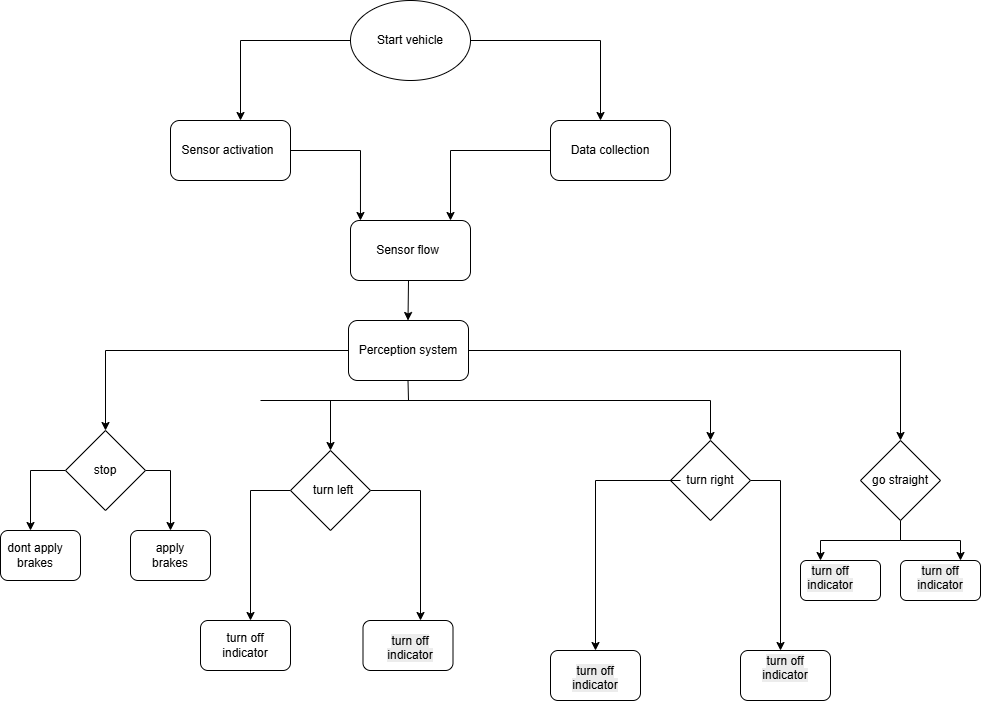

The diagram above was exported from draw.io. Its source (the exported page's mxGraphModel, read from the mxfile embedded in the PNG):
<mxGraphModel dx="1106" dy="597" grid="1" gridSize="10" guides="1" tooltips="1" connect="1" arrows="1" fold="1" page="1" pageScale="1" pageWidth="850" pageHeight="1100" math="0" shadow="0">
  <root>
    <mxCell id="0" />
    <mxCell id="1" parent="0" />
    <mxCell id="50tWj3C65FRVMudlx_2e-1" parent="1" style="ellipse;whiteSpace=wrap;html=1;" value="" vertex="1">
      <mxGeometry height="80" width="120" x="350" y="40" as="geometry" />
    </mxCell>
    <mxCell id="50tWj3C65FRVMudlx_2e-5" edge="1" parent="1" style="edgeStyle=orthogonalEdgeStyle;rounded=0;orthogonalLoop=1;jettySize=auto;html=1;entryX=0.5;entryY=0;entryDx=0;entryDy=0;">
      <mxGeometry relative="1" as="geometry">
        <Array as="points">
          <mxPoint x="240" y="80" />
        </Array>
        <mxPoint x="350" y="80" as="sourcePoint" />
        <mxPoint x="240" y="160" as="targetPoint" />
      </mxGeometry>
    </mxCell>
    <mxCell id="50tWj3C65FRVMudlx_2e-6" edge="1" parent="1" style="edgeStyle=orthogonalEdgeStyle;rounded=0;orthogonalLoop=1;jettySize=auto;html=1;entryX=0.5;entryY=0;entryDx=0;entryDy=0;">
      <mxGeometry relative="1" as="geometry">
        <mxPoint x="470" y="80" as="sourcePoint" />
        <mxPoint x="600" y="160" as="targetPoint" />
      </mxGeometry>
    </mxCell>
    <mxCell id="50tWj3C65FRVMudlx_2e-2" parent="1" style="text;html=1;whiteSpace=wrap;strokeColor=none;fillColor=none;align=center;verticalAlign=middle;rounded=0;" value="Start vehicle" vertex="1">
      <mxGeometry height="60" width="140" x="340" y="50" as="geometry" />
    </mxCell>
    <mxCell id="50tWj3C65FRVMudlx_2e-3" parent="1" style="rounded=1;whiteSpace=wrap;html=1;" value="" vertex="1">
      <mxGeometry height="60" width="120" x="170" y="160" as="geometry" />
    </mxCell>
    <mxCell id="50tWj3C65FRVMudlx_2e-4" parent="1" style="rounded=1;whiteSpace=wrap;html=1;" value="" vertex="1">
      <mxGeometry height="60" width="120" x="550" y="160" as="geometry" />
    </mxCell>
    <mxCell id="50tWj3C65FRVMudlx_2e-7" parent="1" style="text;html=1;whiteSpace=wrap;strokeColor=none;fillColor=none;align=center;verticalAlign=middle;rounded=0;" value="Sensor activation" vertex="1">
      <mxGeometry height="60" width="165" x="145" y="160" as="geometry" />
    </mxCell>
    <mxCell id="50tWj3C65FRVMudlx_2e-8" parent="1" style="text;html=1;whiteSpace=wrap;strokeColor=none;fillColor=none;align=center;verticalAlign=middle;rounded=0;" value="Data collection" vertex="1">
      <mxGeometry height="60" width="150" x="535" y="160" as="geometry" />
    </mxCell>
    <mxCell id="50tWj3C65FRVMudlx_2e-9" parent="1" style="rounded=1;whiteSpace=wrap;html=1;" value="" vertex="1">
      <mxGeometry height="60" width="120" x="350" y="260" as="geometry" />
    </mxCell>
    <mxCell id="50tWj3C65FRVMudlx_2e-10" parent="1" style="text;html=1;whiteSpace=wrap;strokeColor=none;fillColor=none;align=center;verticalAlign=middle;rounded=0;" value="Sensor flow" vertex="1">
      <mxGeometry height="85" width="135" x="340" y="247.5" as="geometry" />
    </mxCell>
    <mxCell id="50tWj3C65FRVMudlx_2e-11" parent="1" style="rounded=1;whiteSpace=wrap;html=1;" value="" vertex="1">
      <mxGeometry height="60" width="120" x="348" y="360" as="geometry" />
    </mxCell>
    <mxCell id="50tWj3C65FRVMudlx_2e-22" edge="1" parent="1" source="50tWj3C65FRVMudlx_2e-12" style="edgeStyle=orthogonalEdgeStyle;rounded=0;orthogonalLoop=1;jettySize=auto;html=1;entryX=0.5;entryY=0;entryDx=0;entryDy=0;" target="50tWj3C65FRVMudlx_2e-13">
      <mxGeometry relative="1" as="geometry" />
    </mxCell>
    <mxCell id="50tWj3C65FRVMudlx_2e-23" edge="1" parent="1" source="50tWj3C65FRVMudlx_2e-12" style="edgeStyle=orthogonalEdgeStyle;rounded=0;orthogonalLoop=1;jettySize=auto;html=1;" target="50tWj3C65FRVMudlx_2e-16">
      <mxGeometry relative="1" as="geometry" />
    </mxCell>
    <mxCell id="50tWj3C65FRVMudlx_2e-12" parent="1" style="text;html=1;whiteSpace=wrap;strokeColor=none;fillColor=none;align=center;verticalAlign=middle;rounded=0;" value="Perception system" vertex="1">
      <mxGeometry height="60" width="120" x="347.5" y="360" as="geometry" />
    </mxCell>
    <mxCell id="50tWj3C65FRVMudlx_2e-37" edge="1" parent="1" source="50tWj3C65FRVMudlx_2e-13" style="edgeStyle=orthogonalEdgeStyle;rounded=0;orthogonalLoop=1;jettySize=auto;html=1;">
      <mxGeometry relative="1" as="geometry">
        <mxPoint x="30" y="570" as="targetPoint" />
      </mxGeometry>
    </mxCell>
    <mxCell id="50tWj3C65FRVMudlx_2e-38" edge="1" parent="1" source="50tWj3C65FRVMudlx_2e-13" style="edgeStyle=orthogonalEdgeStyle;rounded=0;orthogonalLoop=1;jettySize=auto;html=1;">
      <mxGeometry relative="1" as="geometry">
        <mxPoint x="170" y="570" as="targetPoint" />
      </mxGeometry>
    </mxCell>
    <mxCell id="50tWj3C65FRVMudlx_2e-13" parent="1" style="rhombus;whiteSpace=wrap;html=1;" value="" vertex="1">
      <mxGeometry height="80" width="80" x="65" y="470" as="geometry" />
    </mxCell>
    <mxCell id="50tWj3C65FRVMudlx_2e-40" edge="1" parent="1" source="50tWj3C65FRVMudlx_2e-14" style="edgeStyle=orthogonalEdgeStyle;rounded=0;orthogonalLoop=1;jettySize=auto;html=1;">
      <mxGeometry relative="1" as="geometry">
        <mxPoint x="420" y="660" as="targetPoint" />
      </mxGeometry>
    </mxCell>
    <mxCell id="50tWj3C65FRVMudlx_2e-41" edge="1" parent="1" source="50tWj3C65FRVMudlx_2e-14" style="edgeStyle=orthogonalEdgeStyle;rounded=0;orthogonalLoop=1;jettySize=auto;html=1;">
      <mxGeometry relative="1" as="geometry">
        <mxPoint x="250" y="660" as="targetPoint" />
      </mxGeometry>
    </mxCell>
    <mxCell id="50tWj3C65FRVMudlx_2e-14" parent="1" style="rhombus;whiteSpace=wrap;html=1;" value="" vertex="1">
      <mxGeometry height="80" width="80" x="290" y="490" as="geometry" />
    </mxCell>
    <mxCell id="50tWj3C65FRVMudlx_2e-47" edge="1" parent="1" source="50tWj3C65FRVMudlx_2e-15" style="edgeStyle=orthogonalEdgeStyle;rounded=0;orthogonalLoop=1;jettySize=auto;html=1;">
      <mxGeometry relative="1" as="geometry">
        <mxPoint x="780" y="690" as="targetPoint" />
      </mxGeometry>
    </mxCell>
    <mxCell id="50tWj3C65FRVMudlx_2e-15" parent="1" style="rhombus;whiteSpace=wrap;html=1;" value="" vertex="1">
      <mxGeometry height="80" width="80" x="670" y="480" as="geometry" />
    </mxCell>
    <mxCell id="50tWj3C65FRVMudlx_2e-48" edge="1" parent="1" source="50tWj3C65FRVMudlx_2e-16" style="edgeStyle=orthogonalEdgeStyle;rounded=0;orthogonalLoop=1;jettySize=auto;html=1;entryX=0.25;entryY=0;entryDx=0;entryDy=0;" target="50tWj3C65FRVMudlx_2e-36">
      <mxGeometry relative="1" as="geometry" />
    </mxCell>
    <mxCell id="50tWj3C65FRVMudlx_2e-49" edge="1" parent="1" source="50tWj3C65FRVMudlx_2e-16" style="edgeStyle=orthogonalEdgeStyle;rounded=0;orthogonalLoop=1;jettySize=auto;html=1;entryX=0.75;entryY=0;entryDx=0;entryDy=0;" target="50tWj3C65FRVMudlx_2e-35">
      <mxGeometry relative="1" as="geometry" />
    </mxCell>
    <mxCell id="50tWj3C65FRVMudlx_2e-16" parent="1" style="rhombus;whiteSpace=wrap;html=1;" value="" vertex="1">
      <mxGeometry height="80" width="80" x="860" y="480" as="geometry" />
    </mxCell>
    <mxCell id="50tWj3C65FRVMudlx_2e-18" edge="1" parent="1" style="edgeStyle=orthogonalEdgeStyle;rounded=0;orthogonalLoop=1;jettySize=auto;html=1;entryX=0.296;entryY=0.147;entryDx=0;entryDy=0;entryPerimeter=0;">
      <mxGeometry relative="1" as="geometry">
        <mxPoint x="290" y="190" as="sourcePoint" />
        <mxPoint x="359.96000000000004" y="259.995" as="targetPoint" />
      </mxGeometry>
    </mxCell>
    <mxCell id="50tWj3C65FRVMudlx_2e-19" edge="1" parent="1" style="edgeStyle=orthogonalEdgeStyle;rounded=0;orthogonalLoop=1;jettySize=auto;html=1;">
      <mxGeometry relative="1" as="geometry">
        <Array as="points">
          <mxPoint x="450" y="190" />
          <mxPoint x="450" y="260" />
        </Array>
        <mxPoint x="550" y="190" as="sourcePoint" />
        <mxPoint x="450" y="260" as="targetPoint" />
      </mxGeometry>
    </mxCell>
    <mxCell id="50tWj3C65FRVMudlx_2e-21" edge="1" parent="1" style="endArrow=classic;html=1;rounded=0;entryX=0.5;entryY=0;entryDx=0;entryDy=0;" target="50tWj3C65FRVMudlx_2e-12" value="">
      <mxGeometry height="50" relative="1" width="50" as="geometry">
        <mxPoint x="408" y="320" as="sourcePoint" />
        <mxPoint x="450" y="290" as="targetPoint" />
      </mxGeometry>
    </mxCell>
    <mxCell id="50tWj3C65FRVMudlx_2e-25" edge="1" parent="1" source="50tWj3C65FRVMudlx_2e-12" style="endArrow=none;html=1;rounded=0;exitX=0.5;exitY=1;exitDx=0;exitDy=0;" value="">
      <mxGeometry height="50" relative="1" width="50" as="geometry">
        <mxPoint x="400" y="340" as="sourcePoint" />
        <mxPoint x="408" y="440" as="targetPoint" />
      </mxGeometry>
    </mxCell>
    <mxCell id="50tWj3C65FRVMudlx_2e-26" edge="1" parent="1" style="endArrow=none;html=1;rounded=0;" value="">
      <mxGeometry height="50" relative="1" width="50" as="geometry">
        <mxPoint x="260" y="440" as="sourcePoint" />
        <mxPoint x="710" y="440" as="targetPoint" />
      </mxGeometry>
    </mxCell>
    <mxCell id="50tWj3C65FRVMudlx_2e-27" edge="1" parent="1" style="endArrow=classic;html=1;rounded=0;entryX=0.5;entryY=0;entryDx=0;entryDy=0;" target="50tWj3C65FRVMudlx_2e-14" value="">
      <mxGeometry height="50" relative="1" width="50" as="geometry">
        <mxPoint x="330" y="440" as="sourcePoint" />
        <mxPoint x="450" y="290" as="targetPoint" />
      </mxGeometry>
    </mxCell>
    <mxCell id="50tWj3C65FRVMudlx_2e-28" edge="1" parent="1" style="endArrow=classic;html=1;rounded=0;entryX=0.5;entryY=0;entryDx=0;entryDy=0;" target="50tWj3C65FRVMudlx_2e-15" value="">
      <mxGeometry height="50" relative="1" width="50" as="geometry">
        <mxPoint x="710" y="440" as="sourcePoint" />
        <mxPoint x="450" y="290" as="targetPoint" />
      </mxGeometry>
    </mxCell>
    <mxCell id="50tWj3C65FRVMudlx_2e-29" parent="1" style="rounded=1;whiteSpace=wrap;html=1;" value="" vertex="1">
      <mxGeometry height="50" width="80" y="570" as="geometry" />
    </mxCell>
    <mxCell id="50tWj3C65FRVMudlx_2e-30" parent="1" style="rounded=1;whiteSpace=wrap;html=1;" value="" vertex="1">
      <mxGeometry height="50" width="80" x="130" y="570" as="geometry" />
    </mxCell>
    <mxCell id="50tWj3C65FRVMudlx_2e-31" parent="1" style="rounded=1;whiteSpace=wrap;html=1;" value="" vertex="1">
      <mxGeometry height="50" width="90" x="200" y="660" as="geometry" />
    </mxCell>
    <mxCell id="50tWj3C65FRVMudlx_2e-32" parent="1" style="rounded=1;whiteSpace=wrap;html=1;" value="" vertex="1">
      <mxGeometry height="50" width="90" x="362.5" y="660" as="geometry" />
    </mxCell>
    <mxCell id="50tWj3C65FRVMudlx_2e-33" parent="1" style="rounded=1;whiteSpace=wrap;html=1;" value="" vertex="1">
      <mxGeometry height="50" width="90" x="550" y="690" as="geometry" />
    </mxCell>
    <mxCell id="50tWj3C65FRVMudlx_2e-34" parent="1" style="rounded=1;whiteSpace=wrap;html=1;" value="" vertex="1">
      <mxGeometry height="50" width="90" x="740" y="690" as="geometry" />
    </mxCell>
    <mxCell id="50tWj3C65FRVMudlx_2e-35" parent="1" style="rounded=1;whiteSpace=wrap;html=1;" value="" vertex="1">
      <mxGeometry height="40" width="80" x="900" y="600" as="geometry" />
    </mxCell>
    <mxCell id="50tWj3C65FRVMudlx_2e-36" parent="1" style="rounded=1;whiteSpace=wrap;html=1;" value="" vertex="1">
      <mxGeometry height="40" width="80" x="800" y="600" as="geometry" />
    </mxCell>
    <mxCell id="50tWj3C65FRVMudlx_2e-42" parent="1" style="text;html=1;whiteSpace=wrap;strokeColor=none;fillColor=none;align=center;verticalAlign=middle;rounded=0;" value="stop" vertex="1">
      <mxGeometry height="30" width="60" x="75" y="495" as="geometry" />
    </mxCell>
    <mxCell id="50tWj3C65FRVMudlx_2e-43" parent="1" style="text;html=1;whiteSpace=wrap;strokeColor=none;fillColor=none;align=center;verticalAlign=middle;rounded=0;" value="turn left" vertex="1">
      <mxGeometry height="30" width="60" x="302.5" y="515" as="geometry" />
    </mxCell>
    <mxCell id="50tWj3C65FRVMudlx_2e-46" edge="1" parent="1" source="50tWj3C65FRVMudlx_2e-44" style="edgeStyle=orthogonalEdgeStyle;rounded=0;orthogonalLoop=1;jettySize=auto;html=1;entryX=0.5;entryY=0;entryDx=0;entryDy=0;" target="50tWj3C65FRVMudlx_2e-33">
      <mxGeometry relative="1" as="geometry" />
    </mxCell>
    <mxCell id="50tWj3C65FRVMudlx_2e-44" parent="1" style="text;html=1;whiteSpace=wrap;strokeColor=none;fillColor=none;align=center;verticalAlign=middle;rounded=0;" value="turn right" vertex="1">
      <mxGeometry height="30" width="60" x="680" y="505" as="geometry" />
    </mxCell>
    <mxCell id="50tWj3C65FRVMudlx_2e-45" parent="1" style="text;html=1;whiteSpace=wrap;strokeColor=none;fillColor=none;align=center;verticalAlign=middle;rounded=0;" value="go straight" vertex="1">
      <mxGeometry height="30" width="60" x="870" y="505" as="geometry" />
    </mxCell>
    <mxCell id="50tWj3C65FRVMudlx_2e-50" parent="1" style="text;html=1;whiteSpace=wrap;strokeColor=none;fillColor=none;align=center;verticalAlign=middle;rounded=0;" value="dont apply brakes" vertex="1">
      <mxGeometry height="30" width="60" x="5" y="580" as="geometry" />
    </mxCell>
    <mxCell id="50tWj3C65FRVMudlx_2e-51" parent="1" style="text;html=1;whiteSpace=wrap;strokeColor=none;fillColor=none;align=center;verticalAlign=middle;rounded=0;" value="apply brakes" vertex="1">
      <mxGeometry height="30" width="60" x="140" y="580" as="geometry" />
    </mxCell>
    <mxCell id="50tWj3C65FRVMudlx_2e-52" parent="1" style="text;html=1;whiteSpace=wrap;strokeColor=none;fillColor=none;align=center;verticalAlign=middle;rounded=0;" value="turn off indicator" vertex="1">
      <mxGeometry height="30" width="60" x="215" y="670" as="geometry" />
    </mxCell>
    <mxCell id="50tWj3C65FRVMudlx_2e-53" parent="1" style="text;html=1;whiteSpace=wrap;strokeColor=none;fillColor=none;align=center;verticalAlign=middle;rounded=0;" value="&#10;&lt;span style=&quot;color: rgb(0, 0, 0); font-family: Helvetica; font-size: 12px; font-style: normal; font-variant-ligatures: normal; font-variant-caps: normal; font-weight: 400; letter-spacing: normal; orphans: 2; text-align: center; text-indent: 0px; text-transform: none; widows: 2; word-spacing: 0px; -webkit-text-stroke-width: 0px; white-space: normal; background-color: rgb(236, 236, 236); text-decoration-thickness: initial; text-decoration-style: initial; text-decoration-color: initial; display: inline !important; float: none;&quot;&gt;turn off indicator&lt;/span&gt;&#10;&#10;" vertex="1">
      <mxGeometry height="30" width="60" x="380" y="680" as="geometry" />
    </mxCell>
    <mxCell id="50tWj3C65FRVMudlx_2e-54" parent="1" style="text;html=1;whiteSpace=wrap;strokeColor=none;fillColor=none;align=center;verticalAlign=middle;rounded=0;" value="&#10;&lt;span style=&quot;color: rgb(0, 0, 0); font-family: Helvetica; font-size: 12px; font-style: normal; font-variant-ligatures: normal; font-variant-caps: normal; font-weight: 400; letter-spacing: normal; orphans: 2; text-align: center; text-indent: 0px; text-transform: none; widows: 2; word-spacing: 0px; -webkit-text-stroke-width: 0px; white-space: normal; background-color: rgb(236, 236, 236); text-decoration-thickness: initial; text-decoration-style: initial; text-decoration-color: initial; display: inline !important; float: none;&quot;&gt;turn off indicator&lt;/span&gt;&#10;&#10;" vertex="1">
      <mxGeometry height="30" width="60" x="565" y="710" as="geometry" />
    </mxCell>
    <mxCell id="50tWj3C65FRVMudlx_2e-55" parent="1" style="text;html=1;whiteSpace=wrap;strokeColor=none;fillColor=none;align=center;verticalAlign=middle;rounded=0;" value="&#10;&lt;span style=&quot;color: rgb(0, 0, 0); font-family: Helvetica; font-size: 12px; font-style: normal; font-variant-ligatures: normal; font-variant-caps: normal; font-weight: 400; letter-spacing: normal; orphans: 2; text-align: center; text-indent: 0px; text-transform: none; widows: 2; word-spacing: 0px; -webkit-text-stroke-width: 0px; white-space: normal; background-color: rgb(236, 236, 236); text-decoration-thickness: initial; text-decoration-style: initial; text-decoration-color: initial; display: inline !important; float: none;&quot;&gt;turn off indicator&lt;/span&gt;&#10;&#10;" vertex="1">
      <mxGeometry height="30" width="60" x="755" y="700" as="geometry" />
    </mxCell>
    <mxCell id="50tWj3C65FRVMudlx_2e-56" parent="1" style="text;html=1;whiteSpace=wrap;strokeColor=none;fillColor=none;align=center;verticalAlign=middle;rounded=0;" value="&#10;&lt;span style=&quot;color: rgb(0, 0, 0); font-family: Helvetica; font-size: 12px; font-style: normal; font-variant-ligatures: normal; font-variant-caps: normal; font-weight: 400; letter-spacing: normal; orphans: 2; text-align: center; text-indent: 0px; text-transform: none; widows: 2; word-spacing: 0px; -webkit-text-stroke-width: 0px; white-space: normal; background-color: rgb(236, 236, 236); text-decoration-thickness: initial; text-decoration-style: initial; text-decoration-color: initial; display: inline !important; float: none;&quot;&gt;turn off indicator&lt;/span&gt;&#10;&#10;" vertex="1">
      <mxGeometry height="30" width="60" x="800" y="610" as="geometry" />
    </mxCell>
    <mxCell id="50tWj3C65FRVMudlx_2e-57" parent="1" style="text;html=1;whiteSpace=wrap;strokeColor=none;fillColor=none;align=center;verticalAlign=middle;rounded=0;" value="&#10;&lt;span style=&quot;color: rgb(0, 0, 0); font-family: Helvetica; font-size: 12px; font-style: normal; font-variant-ligatures: normal; font-variant-caps: normal; font-weight: 400; letter-spacing: normal; orphans: 2; text-align: center; text-indent: 0px; text-transform: none; widows: 2; word-spacing: 0px; -webkit-text-stroke-width: 0px; white-space: normal; background-color: rgb(236, 236, 236); text-decoration-thickness: initial; text-decoration-style: initial; text-decoration-color: initial; display: inline !important; float: none;&quot;&gt;turn off indicator&lt;/span&gt;&#10;&#10;" vertex="1">
      <mxGeometry height="30" width="60" x="910" y="610" as="geometry" />
    </mxCell>
  </root>
</mxGraphModel>